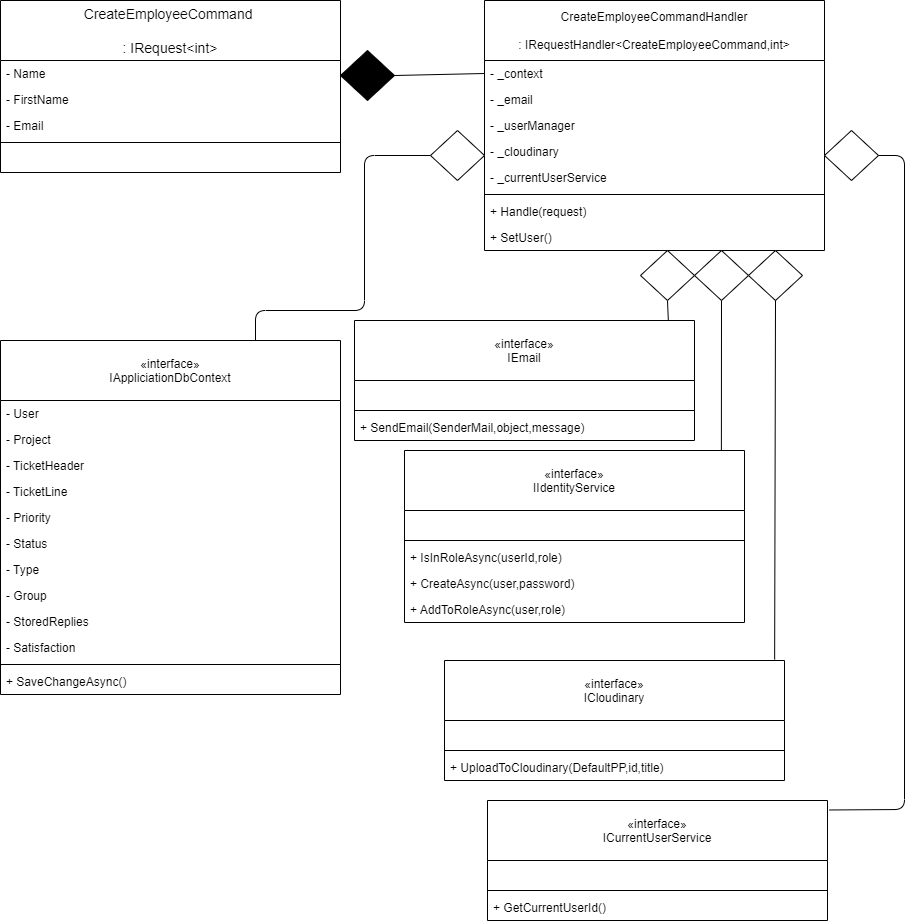

The diagram above was exported from draw.io. Its source (the exported page's mxGraphModel, read from the mxfile embedded in the PNG):
<mxGraphModel dx="4306" dy="1000" grid="1" gridSize="10" guides="1" tooltips="1" connect="1" arrows="1" fold="1" page="1" pageScale="1" pageWidth="827" pageHeight="1169" math="0" shadow="0">
  <root>
    <mxCell id="0" />
    <mxCell id="1" parent="0" />
    <mxCell id="cprM1czSTGbPrdzX3GZU-150" value="CreateEmployeeCommand &#10;&#10;: IRequest&lt;int&gt;" style="swimlane;fontStyle=0;childLayout=stackLayout;horizontal=1;startSize=60;horizontalStack=0;resizeParent=1;resizeParentMax=0;resizeLast=0;collapsible=1;marginBottom=0;align=center;fontSize=14;" parent="1" vertex="1">
      <mxGeometry x="-1654" y="30" width="340" height="172" as="geometry" />
    </mxCell>
    <mxCell id="cprM1czSTGbPrdzX3GZU-178" value="- Name" style="text;strokeColor=none;fillColor=none;align=left;verticalAlign=top;spacingLeft=4;spacingRight=4;overflow=hidden;rotatable=0;points=[[0,0.5],[1,0.5]];portConstraint=eastwest;" parent="cprM1czSTGbPrdzX3GZU-150" vertex="1">
      <mxGeometry y="60" width="340" height="26" as="geometry" />
    </mxCell>
    <mxCell id="AKAl3x9P7lh2vjjy0Hrf-1" value="- FirstName" style="text;strokeColor=none;fillColor=none;align=left;verticalAlign=top;spacingLeft=4;spacingRight=4;overflow=hidden;rotatable=0;points=[[0,0.5],[1,0.5]];portConstraint=eastwest;" parent="cprM1czSTGbPrdzX3GZU-150" vertex="1">
      <mxGeometry y="86" width="340" height="26" as="geometry" />
    </mxCell>
    <mxCell id="AKAl3x9P7lh2vjjy0Hrf-2" value="- Email" style="text;strokeColor=none;fillColor=none;align=left;verticalAlign=top;spacingLeft=4;spacingRight=4;overflow=hidden;rotatable=0;points=[[0,0.5],[1,0.5]];portConstraint=eastwest;" parent="cprM1czSTGbPrdzX3GZU-150" vertex="1">
      <mxGeometry y="112" width="340" height="26" as="geometry" />
    </mxCell>
    <mxCell id="JtPTw5LyBtAZoFWXdshl-2" value="" style="line;strokeWidth=1;fillColor=none;align=left;verticalAlign=middle;spacingTop=-1;spacingLeft=3;spacingRight=3;rotatable=0;labelPosition=right;points=[];portConstraint=eastwest;" parent="cprM1czSTGbPrdzX3GZU-150" vertex="1">
      <mxGeometry y="138" width="340" height="8" as="geometry" />
    </mxCell>
    <mxCell id="JtPTw5LyBtAZoFWXdshl-1" value=" " style="text;strokeColor=none;fillColor=none;align=left;verticalAlign=top;spacingLeft=4;spacingRight=4;overflow=hidden;rotatable=0;points=[[0,0.5],[1,0.5]];portConstraint=eastwest;" parent="cprM1czSTGbPrdzX3GZU-150" vertex="1">
      <mxGeometry y="146" width="340" height="26" as="geometry" />
    </mxCell>
    <mxCell id="cprM1czSTGbPrdzX3GZU-151" value="CreateEmployeeCommandHandler&#10;&#10;: IRequestHandler&lt;CreateEmployeeCommand,int&gt;" style="swimlane;fontStyle=0;childLayout=stackLayout;horizontal=1;startSize=60;fillColor=none;horizontalStack=0;resizeParent=1;resizeParentMax=0;resizeLast=0;collapsible=1;marginBottom=0;" parent="1" vertex="1">
      <mxGeometry x="-1170" y="30" width="340" height="250" as="geometry" />
    </mxCell>
    <mxCell id="cprM1czSTGbPrdzX3GZU-152" value="- _context" style="text;strokeColor=none;fillColor=none;align=left;verticalAlign=top;spacingLeft=4;spacingRight=4;overflow=hidden;rotatable=0;points=[[0,0.5],[1,0.5]];portConstraint=eastwest;" parent="cprM1czSTGbPrdzX3GZU-151" vertex="1">
      <mxGeometry y="60" width="340" height="26" as="geometry" />
    </mxCell>
    <mxCell id="cprM1czSTGbPrdzX3GZU-153" value="- _email" style="text;strokeColor=none;fillColor=none;align=left;verticalAlign=top;spacingLeft=4;spacingRight=4;overflow=hidden;rotatable=0;points=[[0,0.5],[1,0.5]];portConstraint=eastwest;" parent="cprM1czSTGbPrdzX3GZU-151" vertex="1">
      <mxGeometry y="86" width="340" height="26" as="geometry" />
    </mxCell>
    <mxCell id="cprM1czSTGbPrdzX3GZU-154" value="- _userManager" style="text;strokeColor=none;fillColor=none;align=left;verticalAlign=top;spacingLeft=4;spacingRight=4;overflow=hidden;rotatable=0;points=[[0,0.5],[1,0.5]];portConstraint=eastwest;" parent="cprM1czSTGbPrdzX3GZU-151" vertex="1">
      <mxGeometry y="112" width="340" height="26" as="geometry" />
    </mxCell>
    <mxCell id="cprM1czSTGbPrdzX3GZU-155" value="- _cloudinary" style="text;strokeColor=none;fillColor=none;align=left;verticalAlign=top;spacingLeft=4;spacingRight=4;overflow=hidden;rotatable=0;points=[[0,0.5],[1,0.5]];portConstraint=eastwest;" parent="cprM1czSTGbPrdzX3GZU-151" vertex="1">
      <mxGeometry y="138" width="340" height="26" as="geometry" />
    </mxCell>
    <mxCell id="cprM1czSTGbPrdzX3GZU-172" value="- _currentUserService" style="text;strokeColor=none;fillColor=none;align=left;verticalAlign=top;spacingLeft=4;spacingRight=4;overflow=hidden;rotatable=0;points=[[0,0.5],[1,0.5]];portConstraint=eastwest;" parent="cprM1czSTGbPrdzX3GZU-151" vertex="1">
      <mxGeometry y="164" width="340" height="26" as="geometry" />
    </mxCell>
    <mxCell id="JtPTw5LyBtAZoFWXdshl-22" value="" style="line;strokeWidth=1;fillColor=none;align=left;verticalAlign=middle;spacingTop=-1;spacingLeft=3;spacingRight=3;rotatable=0;labelPosition=right;points=[];portConstraint=eastwest;" parent="cprM1czSTGbPrdzX3GZU-151" vertex="1">
      <mxGeometry y="190" width="340" height="8" as="geometry" />
    </mxCell>
    <mxCell id="JtPTw5LyBtAZoFWXdshl-21" value="+ Handle(request)" style="text;strokeColor=none;fillColor=none;align=left;verticalAlign=top;spacingLeft=4;spacingRight=4;overflow=hidden;rotatable=0;points=[[0,0.5],[1,0.5]];portConstraint=eastwest;" parent="cprM1czSTGbPrdzX3GZU-151" vertex="1">
      <mxGeometry y="198" width="340" height="26" as="geometry" />
    </mxCell>
    <mxCell id="JtPTw5LyBtAZoFWXdshl-24" value="+ SetUser()" style="text;strokeColor=none;fillColor=none;align=left;verticalAlign=top;spacingLeft=4;spacingRight=4;overflow=hidden;rotatable=0;points=[[0,0.5],[1,0.5]];portConstraint=eastwest;" parent="cprM1czSTGbPrdzX3GZU-151" vertex="1">
      <mxGeometry y="224" width="340" height="26" as="geometry" />
    </mxCell>
    <mxCell id="cprM1czSTGbPrdzX3GZU-158" value="" style="endArrow=none;html=1;entryX=0;entryY=0.5;entryDx=0;entryDy=0;exitX=1;exitY=0.5;exitDx=0;exitDy=0;exitPerimeter=0;" parent="1" source="cprM1czSTGbPrdzX3GZU-159" target="cprM1czSTGbPrdzX3GZU-152" edge="1">
      <mxGeometry width="50" height="50" relative="1" as="geometry">
        <mxPoint x="-1260" y="103" as="sourcePoint" />
        <mxPoint x="-1130" y="360" as="targetPoint" />
      </mxGeometry>
    </mxCell>
    <mxCell id="cprM1czSTGbPrdzX3GZU-159" value="" style="strokeWidth=1;html=1;shape=mxgraph.flowchart.decision;whiteSpace=wrap;fillColor=#000000;" parent="1" vertex="1">
      <mxGeometry x="-1314" y="80" width="54" height="50" as="geometry" />
    </mxCell>
    <mxCell id="cprM1czSTGbPrdzX3GZU-160" value="" style="endArrow=none;html=1;entryX=0.75;entryY=0;entryDx=0;entryDy=0;exitX=0;exitY=0.5;exitDx=0;exitDy=0;exitPerimeter=0;" parent="1" source="cprM1czSTGbPrdzX3GZU-161" target="cprM1czSTGbPrdzX3GZU-139" edge="1">
      <mxGeometry width="50" height="50" relative="1" as="geometry">
        <mxPoint x="-1260" y="203" as="sourcePoint" />
        <mxPoint x="-1324" y="420" as="targetPoint" />
        <Array as="points">
          <mxPoint x="-1290" y="185" />
          <mxPoint x="-1290" y="340" />
          <mxPoint x="-1399" y="340" />
        </Array>
      </mxGeometry>
    </mxCell>
    <mxCell id="cprM1czSTGbPrdzX3GZU-161" value="" style="strokeWidth=1;html=1;shape=mxgraph.flowchart.decision;whiteSpace=wrap;" parent="1" vertex="1">
      <mxGeometry x="-1224" y="160" width="54" height="50" as="geometry" />
    </mxCell>
    <mxCell id="cprM1czSTGbPrdzX3GZU-162" value="" style="endArrow=none;html=1;entryX=0.923;entryY=-0.002;entryDx=0;entryDy=0;exitX=0.5;exitY=1;exitDx=0;exitDy=0;exitPerimeter=0;entryPerimeter=0;" parent="1" source="cprM1czSTGbPrdzX3GZU-163" target="cprM1czSTGbPrdzX3GZU-157" edge="1">
      <mxGeometry width="50" height="50" relative="1" as="geometry">
        <mxPoint x="-1096" y="237" as="sourcePoint" />
        <mxPoint x="-776" y="354" as="targetPoint" />
      </mxGeometry>
    </mxCell>
    <mxCell id="cprM1czSTGbPrdzX3GZU-163" value="" style="strokeWidth=1;html=1;shape=mxgraph.flowchart.decision;whiteSpace=wrap;" parent="1" vertex="1">
      <mxGeometry x="-1014" y="280" width="54" height="50" as="geometry" />
    </mxCell>
    <mxCell id="cprM1czSTGbPrdzX3GZU-164" value="" style="endArrow=none;html=1;entryX=0.932;entryY=0;entryDx=0;entryDy=0;exitX=0.5;exitY=1;exitDx=0;exitDy=0;exitPerimeter=0;entryPerimeter=0;" parent="1" source="cprM1czSTGbPrdzX3GZU-165" target="cprM1czSTGbPrdzX3GZU-156" edge="1">
      <mxGeometry width="50" height="50" relative="1" as="geometry">
        <mxPoint x="-1042" y="237" as="sourcePoint" />
        <mxPoint x="-876.0000000000002" y="330" as="targetPoint" />
      </mxGeometry>
    </mxCell>
    <mxCell id="cprM1czSTGbPrdzX3GZU-165" value="" style="strokeWidth=1;html=1;shape=mxgraph.flowchart.decision;whiteSpace=wrap;" parent="1" vertex="1">
      <mxGeometry x="-960" y="280" width="54" height="50" as="geometry" />
    </mxCell>
    <mxCell id="cprM1czSTGbPrdzX3GZU-166" value="" style="strokeWidth=1;html=1;shape=mxgraph.flowchart.decision;whiteSpace=wrap;" parent="1" vertex="1">
      <mxGeometry x="-906" y="280" width="54" height="50" as="geometry" />
    </mxCell>
    <mxCell id="cprM1czSTGbPrdzX3GZU-167" value="" style="endArrow=none;html=1;exitX=0.5;exitY=1;exitDx=0;exitDy=0;exitPerimeter=0;entryX=0.971;entryY=-0.008;entryDx=0;entryDy=0;entryPerimeter=0;" parent="1" source="cprM1czSTGbPrdzX3GZU-166" target="cprM1czSTGbPrdzX3GZU-138" edge="1">
      <mxGeometry width="50" height="50" relative="1" as="geometry">
        <mxPoint x="-1018" y="236" as="sourcePoint" />
        <mxPoint x="-879" y="550" as="targetPoint" />
      </mxGeometry>
    </mxCell>
    <mxCell id="cprM1czSTGbPrdzX3GZU-169" value="" style="endArrow=none;html=1;exitX=1;exitY=0.5;exitDx=0;exitDy=0;exitPerimeter=0;entryX=1.006;entryY=0.079;entryDx=0;entryDy=0;entryPerimeter=0;" parent="1" source="cprM1czSTGbPrdzX3GZU-170" target="cprM1czSTGbPrdzX3GZU-168" edge="1">
      <mxGeometry width="50" height="50" relative="1" as="geometry">
        <mxPoint x="-964" y="352.69" as="sourcePoint" />
        <mxPoint x="-825.8600000000001" y="680.0020000000002" as="targetPoint" />
        <Array as="points">
          <mxPoint x="-750" y="185" />
          <mxPoint x="-750" y="839" />
        </Array>
      </mxGeometry>
    </mxCell>
    <mxCell id="cprM1czSTGbPrdzX3GZU-170" value="" style="strokeWidth=1;html=1;shape=mxgraph.flowchart.decision;whiteSpace=wrap;" parent="1" vertex="1">
      <mxGeometry x="-830" y="160" width="54" height="50" as="geometry" />
    </mxCell>
    <mxCell id="cprM1czSTGbPrdzX3GZU-139" value="«interface»&#10;IAppliciationDbContext" style="swimlane;fontStyle=0;childLayout=stackLayout;horizontal=1;startSize=60;fillColor=none;horizontalStack=0;resizeParent=1;resizeParentMax=0;resizeLast=0;collapsible=1;marginBottom=0;" parent="1" vertex="1">
      <mxGeometry x="-1654" y="370" width="340" height="354" as="geometry" />
    </mxCell>
    <mxCell id="cprM1czSTGbPrdzX3GZU-140" value="- User" style="text;strokeColor=none;fillColor=none;align=left;verticalAlign=top;spacingLeft=4;spacingRight=4;overflow=hidden;rotatable=0;points=[[0,0.5],[1,0.5]];portConstraint=eastwest;" parent="cprM1czSTGbPrdzX3GZU-139" vertex="1">
      <mxGeometry y="60" width="340" height="26" as="geometry" />
    </mxCell>
    <mxCell id="cprM1czSTGbPrdzX3GZU-141" value="- Project" style="text;strokeColor=none;fillColor=none;align=left;verticalAlign=top;spacingLeft=4;spacingRight=4;overflow=hidden;rotatable=0;points=[[0,0.5],[1,0.5]];portConstraint=eastwest;" parent="cprM1czSTGbPrdzX3GZU-139" vertex="1">
      <mxGeometry y="86" width="340" height="26" as="geometry" />
    </mxCell>
    <mxCell id="cprM1czSTGbPrdzX3GZU-142" value="- TicketHeader" style="text;strokeColor=none;fillColor=none;align=left;verticalAlign=top;spacingLeft=4;spacingRight=4;overflow=hidden;rotatable=0;points=[[0,0.5],[1,0.5]];portConstraint=eastwest;" parent="cprM1czSTGbPrdzX3GZU-139" vertex="1">
      <mxGeometry y="112" width="340" height="26" as="geometry" />
    </mxCell>
    <mxCell id="cprM1czSTGbPrdzX3GZU-143" value="- TicketLine" style="text;strokeColor=none;fillColor=none;align=left;verticalAlign=top;spacingLeft=4;spacingRight=4;overflow=hidden;rotatable=0;points=[[0,0.5],[1,0.5]];portConstraint=eastwest;" parent="cprM1czSTGbPrdzX3GZU-139" vertex="1">
      <mxGeometry y="138" width="340" height="26" as="geometry" />
    </mxCell>
    <mxCell id="cprM1czSTGbPrdzX3GZU-144" value="- Priority" style="text;strokeColor=none;fillColor=none;align=left;verticalAlign=top;spacingLeft=4;spacingRight=4;overflow=hidden;rotatable=0;points=[[0,0.5],[1,0.5]];portConstraint=eastwest;" parent="cprM1czSTGbPrdzX3GZU-139" vertex="1">
      <mxGeometry y="164" width="340" height="26" as="geometry" />
    </mxCell>
    <mxCell id="cprM1czSTGbPrdzX3GZU-145" value="- Status" style="text;strokeColor=none;fillColor=none;align=left;verticalAlign=top;spacingLeft=4;spacingRight=4;overflow=hidden;rotatable=0;points=[[0,0.5],[1,0.5]];portConstraint=eastwest;" parent="cprM1czSTGbPrdzX3GZU-139" vertex="1">
      <mxGeometry y="190" width="340" height="26" as="geometry" />
    </mxCell>
    <mxCell id="cprM1czSTGbPrdzX3GZU-146" value="- Type" style="text;strokeColor=none;fillColor=none;align=left;verticalAlign=top;spacingLeft=4;spacingRight=4;overflow=hidden;rotatable=0;points=[[0,0.5],[1,0.5]];portConstraint=eastwest;" parent="cprM1czSTGbPrdzX3GZU-139" vertex="1">
      <mxGeometry y="216" width="340" height="26" as="geometry" />
    </mxCell>
    <mxCell id="cprM1czSTGbPrdzX3GZU-147" value="- Group" style="text;strokeColor=none;fillColor=none;align=left;verticalAlign=top;spacingLeft=4;spacingRight=4;overflow=hidden;rotatable=0;points=[[0,0.5],[1,0.5]];portConstraint=eastwest;" parent="cprM1czSTGbPrdzX3GZU-139" vertex="1">
      <mxGeometry y="242" width="340" height="26" as="geometry" />
    </mxCell>
    <mxCell id="cprM1czSTGbPrdzX3GZU-148" value="- StoredReplies" style="text;strokeColor=none;fillColor=none;align=left;verticalAlign=top;spacingLeft=4;spacingRight=4;overflow=hidden;rotatable=0;points=[[0,0.5],[1,0.5]];portConstraint=eastwest;" parent="cprM1czSTGbPrdzX3GZU-139" vertex="1">
      <mxGeometry y="268" width="340" height="26" as="geometry" />
    </mxCell>
    <mxCell id="cprM1czSTGbPrdzX3GZU-149" value="- Satisfaction" style="text;strokeColor=none;fillColor=none;align=left;verticalAlign=top;spacingLeft=4;spacingRight=4;overflow=hidden;rotatable=0;points=[[0,0.5],[1,0.5]];portConstraint=eastwest;" parent="cprM1czSTGbPrdzX3GZU-139" vertex="1">
      <mxGeometry y="294" width="340" height="26" as="geometry" />
    </mxCell>
    <mxCell id="JtPTw5LyBtAZoFWXdshl-3" value="" style="line;strokeWidth=1;fillColor=none;align=left;verticalAlign=middle;spacingTop=-1;spacingLeft=3;spacingRight=3;rotatable=0;labelPosition=right;points=[];portConstraint=eastwest;" parent="cprM1czSTGbPrdzX3GZU-139" vertex="1">
      <mxGeometry y="320" width="340" height="8" as="geometry" />
    </mxCell>
    <mxCell id="JtPTw5LyBtAZoFWXdshl-4" value="+ SaveChangeAsync()" style="text;strokeColor=none;fillColor=none;align=left;verticalAlign=top;spacingLeft=4;spacingRight=4;overflow=hidden;rotatable=0;points=[[0,0.5],[1,0.5]];portConstraint=eastwest;" parent="cprM1czSTGbPrdzX3GZU-139" vertex="1">
      <mxGeometry y="328" width="340" height="26" as="geometry" />
    </mxCell>
    <mxCell id="cprM1czSTGbPrdzX3GZU-157" value="«interface»&#10;IEmail" style="swimlane;fontStyle=0;childLayout=stackLayout;horizontal=1;startSize=60;fillColor=none;horizontalStack=0;resizeParent=1;resizeParentMax=0;resizeLast=0;collapsible=1;marginBottom=0;" parent="1" vertex="1">
      <mxGeometry x="-1300" y="350" width="340" height="120" as="geometry" />
    </mxCell>
    <mxCell id="JtPTw5LyBtAZoFWXdshl-10" value=" " style="text;strokeColor=none;fillColor=none;align=left;verticalAlign=top;spacingLeft=4;spacingRight=4;overflow=hidden;rotatable=0;points=[[0,0.5],[1,0.5]];portConstraint=eastwest;" parent="cprM1czSTGbPrdzX3GZU-157" vertex="1">
      <mxGeometry y="60" width="340" height="26" as="geometry" />
    </mxCell>
    <mxCell id="JtPTw5LyBtAZoFWXdshl-12" value="" style="line;strokeWidth=1;fillColor=none;align=left;verticalAlign=middle;spacingTop=-1;spacingLeft=3;spacingRight=3;rotatable=0;labelPosition=right;points=[];portConstraint=eastwest;" parent="cprM1czSTGbPrdzX3GZU-157" vertex="1">
      <mxGeometry y="86" width="340" height="8" as="geometry" />
    </mxCell>
    <mxCell id="JtPTw5LyBtAZoFWXdshl-11" value="+ SendEmail(SenderMail,object,message)" style="text;strokeColor=none;fillColor=none;align=left;verticalAlign=top;spacingLeft=4;spacingRight=4;overflow=hidden;rotatable=0;points=[[0,0.5],[1,0.5]];portConstraint=eastwest;" parent="cprM1czSTGbPrdzX3GZU-157" vertex="1">
      <mxGeometry y="94" width="340" height="26" as="geometry" />
    </mxCell>
    <mxCell id="cprM1czSTGbPrdzX3GZU-156" value="«interface»&#10;IIdentityService" style="swimlane;fontStyle=0;childLayout=stackLayout;horizontal=1;startSize=60;fillColor=none;horizontalStack=0;resizeParent=1;resizeParentMax=0;resizeLast=0;collapsible=1;marginBottom=0;" parent="1" vertex="1">
      <mxGeometry x="-1250" y="480" width="340" height="172" as="geometry" />
    </mxCell>
    <mxCell id="JtPTw5LyBtAZoFWXdshl-9" value=" " style="text;strokeColor=none;fillColor=none;align=left;verticalAlign=top;spacingLeft=4;spacingRight=4;overflow=hidden;rotatable=0;points=[[0,0.5],[1,0.5]];portConstraint=eastwest;" parent="cprM1czSTGbPrdzX3GZU-156" vertex="1">
      <mxGeometry y="60" width="340" height="26" as="geometry" />
    </mxCell>
    <mxCell id="JtPTw5LyBtAZoFWXdshl-16" value="" style="line;strokeWidth=1;fillColor=none;align=left;verticalAlign=middle;spacingTop=-1;spacingLeft=3;spacingRight=3;rotatable=0;labelPosition=right;points=[];portConstraint=eastwest;" parent="cprM1czSTGbPrdzX3GZU-156" vertex="1">
      <mxGeometry y="86" width="340" height="8" as="geometry" />
    </mxCell>
    <mxCell id="JtPTw5LyBtAZoFWXdshl-15" value="+ IsInRoleAsync(userId,role)" style="text;strokeColor=none;fillColor=none;align=left;verticalAlign=top;spacingLeft=4;spacingRight=4;overflow=hidden;rotatable=0;points=[[0,0.5],[1,0.5]];portConstraint=eastwest;" parent="cprM1czSTGbPrdzX3GZU-156" vertex="1">
      <mxGeometry y="94" width="340" height="26" as="geometry" />
    </mxCell>
    <mxCell id="JtPTw5LyBtAZoFWXdshl-25" value="+ CreateAsync(user,password)" style="text;strokeColor=none;fillColor=none;align=left;verticalAlign=top;spacingLeft=4;spacingRight=4;overflow=hidden;rotatable=0;points=[[0,0.5],[1,0.5]];portConstraint=eastwest;" parent="cprM1czSTGbPrdzX3GZU-156" vertex="1">
      <mxGeometry y="120" width="340" height="26" as="geometry" />
    </mxCell>
    <mxCell id="JtPTw5LyBtAZoFWXdshl-26" value="+ AddToRoleAsync(user,role)" style="text;strokeColor=none;fillColor=none;align=left;verticalAlign=top;spacingLeft=4;spacingRight=4;overflow=hidden;rotatable=0;points=[[0,0.5],[1,0.5]];portConstraint=eastwest;" parent="cprM1czSTGbPrdzX3GZU-156" vertex="1">
      <mxGeometry y="146" width="340" height="26" as="geometry" />
    </mxCell>
    <mxCell id="cprM1czSTGbPrdzX3GZU-168" value="«interface»&#10;ICurrentUserService" style="swimlane;fontStyle=0;childLayout=stackLayout;horizontal=1;startSize=60;fillColor=none;horizontalStack=0;resizeParent=1;resizeParentMax=0;resizeLast=0;collapsible=1;marginBottom=0;" parent="1" vertex="1">
      <mxGeometry x="-1167" y="830" width="340" height="120" as="geometry" />
    </mxCell>
    <mxCell id="JtPTw5LyBtAZoFWXdshl-7" value=" " style="text;strokeColor=none;fillColor=none;align=left;verticalAlign=top;spacingLeft=4;spacingRight=4;overflow=hidden;rotatable=0;points=[[0,0.5],[1,0.5]];portConstraint=eastwest;" parent="cprM1czSTGbPrdzX3GZU-168" vertex="1">
      <mxGeometry y="60" width="340" height="26" as="geometry" />
    </mxCell>
    <mxCell id="JtPTw5LyBtAZoFWXdshl-19" value="" style="line;strokeWidth=1;fillColor=none;align=left;verticalAlign=middle;spacingTop=-1;spacingLeft=3;spacingRight=3;rotatable=0;labelPosition=right;points=[];portConstraint=eastwest;" parent="cprM1czSTGbPrdzX3GZU-168" vertex="1">
      <mxGeometry y="86" width="340" height="8" as="geometry" />
    </mxCell>
    <mxCell id="JtPTw5LyBtAZoFWXdshl-20" value="+ GetCurrentUserId()" style="text;strokeColor=none;fillColor=none;align=left;verticalAlign=top;spacingLeft=4;spacingRight=4;overflow=hidden;rotatable=0;points=[[0,0.5],[1,0.5]];portConstraint=eastwest;" parent="cprM1czSTGbPrdzX3GZU-168" vertex="1">
      <mxGeometry y="94" width="340" height="26" as="geometry" />
    </mxCell>
    <mxCell id="cprM1czSTGbPrdzX3GZU-138" value="«interface»&#10;ICloudinary" style="swimlane;fontStyle=0;childLayout=stackLayout;horizontal=1;startSize=60;fillColor=none;horizontalStack=0;resizeParent=1;resizeParentMax=0;resizeLast=0;collapsible=1;marginBottom=0;" parent="1" vertex="1">
      <mxGeometry x="-1210" y="690" width="340" height="120" as="geometry" />
    </mxCell>
    <mxCell id="JtPTw5LyBtAZoFWXdshl-8" value=" " style="text;strokeColor=none;fillColor=none;align=left;verticalAlign=top;spacingLeft=4;spacingRight=4;overflow=hidden;rotatable=0;points=[[0,0.5],[1,0.5]];portConstraint=eastwest;" parent="cprM1czSTGbPrdzX3GZU-138" vertex="1">
      <mxGeometry y="60" width="340" height="26" as="geometry" />
    </mxCell>
    <mxCell id="JtPTw5LyBtAZoFWXdshl-17" value="" style="line;strokeWidth=1;fillColor=none;align=left;verticalAlign=middle;spacingTop=-1;spacingLeft=3;spacingRight=3;rotatable=0;labelPosition=right;points=[];portConstraint=eastwest;" parent="cprM1czSTGbPrdzX3GZU-138" vertex="1">
      <mxGeometry y="86" width="340" height="8" as="geometry" />
    </mxCell>
    <mxCell id="JtPTw5LyBtAZoFWXdshl-18" value="+ UploadToCloudinary(DefaultPP,id,title)" style="text;strokeColor=none;fillColor=none;align=left;verticalAlign=top;spacingLeft=4;spacingRight=4;overflow=hidden;rotatable=0;points=[[0,0.5],[1,0.5]];portConstraint=eastwest;" parent="cprM1czSTGbPrdzX3GZU-138" vertex="1">
      <mxGeometry y="94" width="340" height="26" as="geometry" />
    </mxCell>
  </root>
</mxGraphModel>